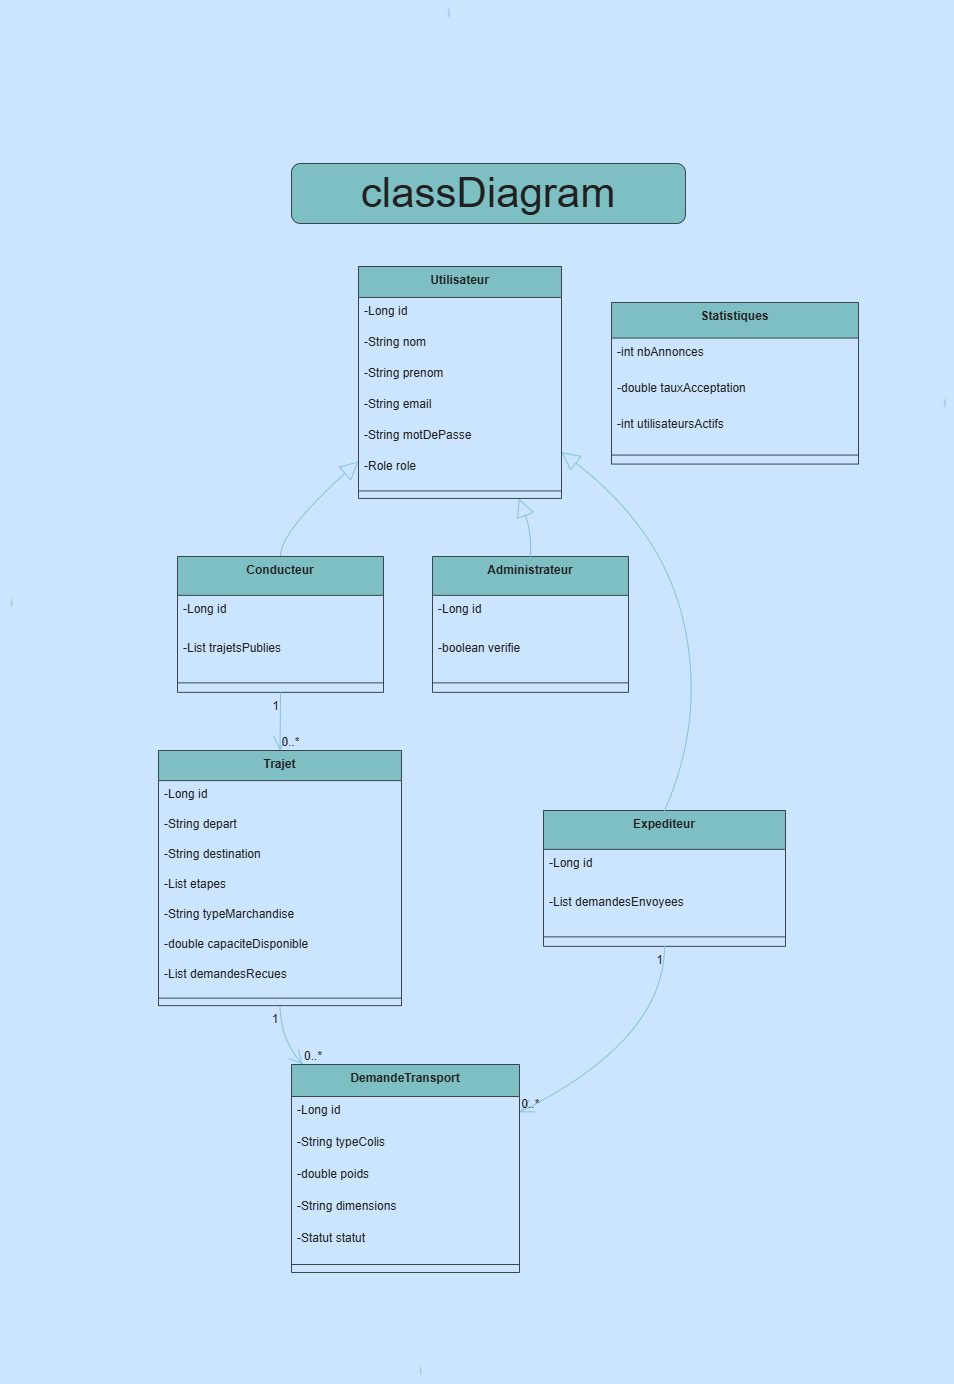

The diagram above was exported from draw.io. Its source (the exported page's mxGraphModel, read from the mxfile embedded in the PNG):
<mxGraphModel dx="1442" dy="962" grid="0" gridSize="10" guides="0" tooltips="1" connect="1" arrows="1" fold="1" page="0" pageScale="1" pageWidth="827" pageHeight="1169" background="light-dark(#FFFFFF,#CCE5FF)" math="0" shadow="0">
  <root>
    <mxCell id="0" />
    <mxCell id="1" parent="0" />
    <mxCell id="NutSRHe897Kn1m13Zn4L-121" value="Utilisateur" style="swimlane;fontStyle=1;align=center;verticalAlign=top;childLayout=stackLayout;horizontal=1;startSize=30.933333333333334;horizontalStack=0;resizeParent=1;resizeParentMax=0;resizeLast=0;collapsible=0;marginBottom=0;labelBackgroundColor=none;fillColor=#09555B;strokeColor=#BAC8D3;fontColor=#EEEEEE;" parent="1" vertex="1">
      <mxGeometry x="220" y="20" width="203" height="231.93333333333334" as="geometry" />
    </mxCell>
    <mxCell id="NutSRHe897Kn1m13Zn4L-122" value="-Long id" style="text;strokeColor=none;fillColor=none;align=left;verticalAlign=top;spacingLeft=4;spacingRight=4;overflow=hidden;rotatable=0;points=[[0,0.5],[1,0.5]];portConstraint=eastwest;labelBackgroundColor=none;fontColor=#EEEEEE;" parent="NutSRHe897Kn1m13Zn4L-121" vertex="1">
      <mxGeometry y="30.933333333333334" width="203" height="31" as="geometry" />
    </mxCell>
    <mxCell id="NutSRHe897Kn1m13Zn4L-123" value="-String nom" style="text;strokeColor=none;fillColor=none;align=left;verticalAlign=top;spacingLeft=4;spacingRight=4;overflow=hidden;rotatable=0;points=[[0,0.5],[1,0.5]];portConstraint=eastwest;labelBackgroundColor=none;fontColor=#EEEEEE;" parent="NutSRHe897Kn1m13Zn4L-121" vertex="1">
      <mxGeometry y="61.93333333333334" width="203" height="31" as="geometry" />
    </mxCell>
    <mxCell id="NutSRHe897Kn1m13Zn4L-124" value="-String prenom" style="text;strokeColor=none;fillColor=none;align=left;verticalAlign=top;spacingLeft=4;spacingRight=4;overflow=hidden;rotatable=0;points=[[0,0.5],[1,0.5]];portConstraint=eastwest;labelBackgroundColor=none;fontColor=#EEEEEE;" parent="NutSRHe897Kn1m13Zn4L-121" vertex="1">
      <mxGeometry y="92.93333333333334" width="203" height="31" as="geometry" />
    </mxCell>
    <mxCell id="NutSRHe897Kn1m13Zn4L-125" value="-String email" style="text;strokeColor=none;fillColor=none;align=left;verticalAlign=top;spacingLeft=4;spacingRight=4;overflow=hidden;rotatable=0;points=[[0,0.5],[1,0.5]];portConstraint=eastwest;labelBackgroundColor=none;fontColor=#EEEEEE;" parent="NutSRHe897Kn1m13Zn4L-121" vertex="1">
      <mxGeometry y="123.93333333333334" width="203" height="31" as="geometry" />
    </mxCell>
    <mxCell id="NutSRHe897Kn1m13Zn4L-126" value="-String motDePasse" style="text;strokeColor=none;fillColor=none;align=left;verticalAlign=top;spacingLeft=4;spacingRight=4;overflow=hidden;rotatable=0;points=[[0,0.5],[1,0.5]];portConstraint=eastwest;labelBackgroundColor=none;fontColor=#EEEEEE;" parent="NutSRHe897Kn1m13Zn4L-121" vertex="1">
      <mxGeometry y="154.93333333333334" width="203" height="31" as="geometry" />
    </mxCell>
    <mxCell id="NutSRHe897Kn1m13Zn4L-127" value="-Role role" style="text;strokeColor=none;fillColor=none;align=left;verticalAlign=top;spacingLeft=4;spacingRight=4;overflow=hidden;rotatable=0;points=[[0,0.5],[1,0.5]];portConstraint=eastwest;labelBackgroundColor=none;fontColor=#EEEEEE;" parent="NutSRHe897Kn1m13Zn4L-121" vertex="1">
      <mxGeometry y="185.93333333333334" width="203" height="31" as="geometry" />
    </mxCell>
    <mxCell id="NutSRHe897Kn1m13Zn4L-128" style="line;strokeWidth=1;fillColor=none;align=left;verticalAlign=middle;spacingTop=-1;spacingLeft=3;spacingRight=3;rotatable=0;labelPosition=right;points=[];portConstraint=eastwest;strokeColor=#BAC8D3;labelBackgroundColor=none;fontColor=#EEEEEE;" parent="NutSRHe897Kn1m13Zn4L-121" vertex="1">
      <mxGeometry y="216.93333333333334" width="203" height="15" as="geometry" />
    </mxCell>
    <mxCell id="NutSRHe897Kn1m13Zn4L-129" value="Conducteur" style="swimlane;fontStyle=1;align=center;verticalAlign=top;childLayout=stackLayout;horizontal=1;startSize=38.857142857142854;horizontalStack=0;resizeParent=1;resizeParentMax=0;resizeLast=0;collapsible=0;marginBottom=0;labelBackgroundColor=none;fillColor=#09555B;strokeColor=#BAC8D3;fontColor=#EEEEEE;" parent="1" vertex="1">
      <mxGeometry x="39" y="310" width="206" height="135.85714285714286" as="geometry" />
    </mxCell>
    <mxCell id="NutSRHe897Kn1m13Zn4L-130" value="-Long id" style="text;strokeColor=none;fillColor=none;align=left;verticalAlign=top;spacingLeft=4;spacingRight=4;overflow=hidden;rotatable=0;points=[[0,0.5],[1,0.5]];portConstraint=eastwest;labelBackgroundColor=none;fontColor=#EEEEEE;" parent="NutSRHe897Kn1m13Zn4L-129" vertex="1">
      <mxGeometry y="38.857142857142854" width="206" height="39" as="geometry" />
    </mxCell>
    <mxCell id="NutSRHe897Kn1m13Zn4L-131" value="-List trajetsPublies" style="text;strokeColor=none;fillColor=none;align=left;verticalAlign=top;spacingLeft=4;spacingRight=4;overflow=hidden;rotatable=0;points=[[0,0.5],[1,0.5]];portConstraint=eastwest;labelBackgroundColor=none;fontColor=#EEEEEE;" parent="NutSRHe897Kn1m13Zn4L-129" vertex="1">
      <mxGeometry y="77.85714285714286" width="206" height="39" as="geometry" />
    </mxCell>
    <mxCell id="NutSRHe897Kn1m13Zn4L-132" style="line;strokeWidth=1;fillColor=none;align=left;verticalAlign=middle;spacingTop=-1;spacingLeft=3;spacingRight=3;rotatable=0;labelPosition=right;points=[];portConstraint=eastwest;strokeColor=#BAC8D3;labelBackgroundColor=none;fontColor=#EEEEEE;" parent="NutSRHe897Kn1m13Zn4L-129" vertex="1">
      <mxGeometry y="116.85714285714286" width="206" height="19" as="geometry" />
    </mxCell>
    <mxCell id="NutSRHe897Kn1m13Zn4L-133" value="Expediteur" style="swimlane;fontStyle=1;align=center;verticalAlign=top;childLayout=stackLayout;horizontal=1;startSize=38.857142857142854;horizontalStack=0;resizeParent=1;resizeParentMax=0;resizeLast=0;collapsible=0;marginBottom=0;labelBackgroundColor=none;fillColor=#09555B;strokeColor=#BAC8D3;fontColor=#EEEEEE;" parent="1" vertex="1">
      <mxGeometry x="405" y="564" width="242" height="135.85714285714286" as="geometry" />
    </mxCell>
    <mxCell id="NutSRHe897Kn1m13Zn4L-134" value="-Long id" style="text;strokeColor=none;fillColor=none;align=left;verticalAlign=top;spacingLeft=4;spacingRight=4;overflow=hidden;rotatable=0;points=[[0,0.5],[1,0.5]];portConstraint=eastwest;labelBackgroundColor=none;fontColor=#EEEEEE;" parent="NutSRHe897Kn1m13Zn4L-133" vertex="1">
      <mxGeometry y="38.857142857142854" width="242" height="39" as="geometry" />
    </mxCell>
    <mxCell id="NutSRHe897Kn1m13Zn4L-135" value="-List demandesEnvoyees" style="text;strokeColor=none;fillColor=none;align=left;verticalAlign=top;spacingLeft=4;spacingRight=4;overflow=hidden;rotatable=0;points=[[0,0.5],[1,0.5]];portConstraint=eastwest;labelBackgroundColor=none;fontColor=#EEEEEE;" parent="NutSRHe897Kn1m13Zn4L-133" vertex="1">
      <mxGeometry y="77.85714285714286" width="242" height="39" as="geometry" />
    </mxCell>
    <mxCell id="NutSRHe897Kn1m13Zn4L-136" style="line;strokeWidth=1;fillColor=none;align=left;verticalAlign=middle;spacingTop=-1;spacingLeft=3;spacingRight=3;rotatable=0;labelPosition=right;points=[];portConstraint=eastwest;strokeColor=#BAC8D3;labelBackgroundColor=none;fontColor=#EEEEEE;" parent="NutSRHe897Kn1m13Zn4L-133" vertex="1">
      <mxGeometry y="116.85714285714286" width="242" height="19" as="geometry" />
    </mxCell>
    <mxCell id="NutSRHe897Kn1m13Zn4L-137" value="Administrateur" style="swimlane;fontStyle=1;align=center;verticalAlign=top;childLayout=stackLayout;horizontal=1;startSize=38.857142857142854;horizontalStack=0;resizeParent=1;resizeParentMax=0;resizeLast=0;collapsible=0;marginBottom=0;labelBackgroundColor=none;fillColor=#09555B;strokeColor=#BAC8D3;fontColor=#EEEEEE;" parent="1" vertex="1">
      <mxGeometry x="294" y="310" width="196" height="135.85714285714286" as="geometry" />
    </mxCell>
    <mxCell id="NutSRHe897Kn1m13Zn4L-138" value="-Long id" style="text;strokeColor=none;fillColor=none;align=left;verticalAlign=top;spacingLeft=4;spacingRight=4;overflow=hidden;rotatable=0;points=[[0,0.5],[1,0.5]];portConstraint=eastwest;labelBackgroundColor=none;fontColor=#EEEEEE;" parent="NutSRHe897Kn1m13Zn4L-137" vertex="1">
      <mxGeometry y="38.857142857142854" width="196" height="39" as="geometry" />
    </mxCell>
    <mxCell id="NutSRHe897Kn1m13Zn4L-139" value="-boolean verifie" style="text;strokeColor=none;fillColor=none;align=left;verticalAlign=top;spacingLeft=4;spacingRight=4;overflow=hidden;rotatable=0;points=[[0,0.5],[1,0.5]];portConstraint=eastwest;labelBackgroundColor=none;fontColor=#EEEEEE;" parent="NutSRHe897Kn1m13Zn4L-137" vertex="1">
      <mxGeometry y="77.85714285714286" width="196" height="39" as="geometry" />
    </mxCell>
    <mxCell id="NutSRHe897Kn1m13Zn4L-140" style="line;strokeWidth=1;fillColor=none;align=left;verticalAlign=middle;spacingTop=-1;spacingLeft=3;spacingRight=3;rotatable=0;labelPosition=right;points=[];portConstraint=eastwest;strokeColor=#BAC8D3;labelBackgroundColor=none;fontColor=#EEEEEE;" parent="NutSRHe897Kn1m13Zn4L-137" vertex="1">
      <mxGeometry y="116.85714285714286" width="196" height="19" as="geometry" />
    </mxCell>
    <mxCell id="NutSRHe897Kn1m13Zn4L-141" value="Trajet" style="swimlane;fontStyle=1;align=center;verticalAlign=top;childLayout=stackLayout;horizontal=1;startSize=30.11764705882353;horizontalStack=0;resizeParent=1;resizeParentMax=0;resizeLast=0;collapsible=0;marginBottom=0;labelBackgroundColor=none;fillColor=#09555B;strokeColor=#BAC8D3;fontColor=#EEEEEE;" parent="1" vertex="1">
      <mxGeometry x="20" y="504" width="243" height="255.11764705882354" as="geometry" />
    </mxCell>
    <mxCell id="NutSRHe897Kn1m13Zn4L-142" value="-Long id" style="text;strokeColor=none;fillColor=none;align=left;verticalAlign=top;spacingLeft=4;spacingRight=4;overflow=hidden;rotatable=0;points=[[0,0.5],[1,0.5]];portConstraint=eastwest;labelBackgroundColor=none;fontColor=#EEEEEE;" parent="NutSRHe897Kn1m13Zn4L-141" vertex="1">
      <mxGeometry y="30.11764705882353" width="243" height="30" as="geometry" />
    </mxCell>
    <mxCell id="NutSRHe897Kn1m13Zn4L-143" value="-String depart" style="text;strokeColor=none;fillColor=none;align=left;verticalAlign=top;spacingLeft=4;spacingRight=4;overflow=hidden;rotatable=0;points=[[0,0.5],[1,0.5]];portConstraint=eastwest;labelBackgroundColor=none;fontColor=#EEEEEE;" parent="NutSRHe897Kn1m13Zn4L-141" vertex="1">
      <mxGeometry y="60.11764705882353" width="243" height="30" as="geometry" />
    </mxCell>
    <mxCell id="NutSRHe897Kn1m13Zn4L-144" value="-String destination" style="text;strokeColor=none;fillColor=none;align=left;verticalAlign=top;spacingLeft=4;spacingRight=4;overflow=hidden;rotatable=0;points=[[0,0.5],[1,0.5]];portConstraint=eastwest;labelBackgroundColor=none;fontColor=#EEEEEE;" parent="NutSRHe897Kn1m13Zn4L-141" vertex="1">
      <mxGeometry y="90.11764705882354" width="243" height="30" as="geometry" />
    </mxCell>
    <mxCell id="NutSRHe897Kn1m13Zn4L-145" value="-List etapes" style="text;strokeColor=none;fillColor=none;align=left;verticalAlign=top;spacingLeft=4;spacingRight=4;overflow=hidden;rotatable=0;points=[[0,0.5],[1,0.5]];portConstraint=eastwest;labelBackgroundColor=none;fontColor=#EEEEEE;" parent="NutSRHe897Kn1m13Zn4L-141" vertex="1">
      <mxGeometry y="120.11764705882354" width="243" height="30" as="geometry" />
    </mxCell>
    <mxCell id="NutSRHe897Kn1m13Zn4L-146" value="-String typeMarchandise" style="text;strokeColor=none;fillColor=none;align=left;verticalAlign=top;spacingLeft=4;spacingRight=4;overflow=hidden;rotatable=0;points=[[0,0.5],[1,0.5]];portConstraint=eastwest;labelBackgroundColor=none;fontColor=#EEEEEE;" parent="NutSRHe897Kn1m13Zn4L-141" vertex="1">
      <mxGeometry y="150.11764705882354" width="243" height="30" as="geometry" />
    </mxCell>
    <mxCell id="NutSRHe897Kn1m13Zn4L-147" value="-double capaciteDisponible" style="text;strokeColor=none;fillColor=none;align=left;verticalAlign=top;spacingLeft=4;spacingRight=4;overflow=hidden;rotatable=0;points=[[0,0.5],[1,0.5]];portConstraint=eastwest;labelBackgroundColor=none;fontColor=#EEEEEE;" parent="NutSRHe897Kn1m13Zn4L-141" vertex="1">
      <mxGeometry y="180.11764705882354" width="243" height="30" as="geometry" />
    </mxCell>
    <mxCell id="NutSRHe897Kn1m13Zn4L-148" value="-List demandesRecues" style="text;strokeColor=none;fillColor=none;align=left;verticalAlign=top;spacingLeft=4;spacingRight=4;overflow=hidden;rotatable=0;points=[[0,0.5],[1,0.5]];portConstraint=eastwest;labelBackgroundColor=none;fontColor=#EEEEEE;" parent="NutSRHe897Kn1m13Zn4L-141" vertex="1">
      <mxGeometry y="210.11764705882354" width="243" height="30" as="geometry" />
    </mxCell>
    <mxCell id="NutSRHe897Kn1m13Zn4L-149" style="line;strokeWidth=1;fillColor=none;align=left;verticalAlign=middle;spacingTop=-1;spacingLeft=3;spacingRight=3;rotatable=0;labelPosition=right;points=[];portConstraint=eastwest;strokeColor=#BAC8D3;labelBackgroundColor=none;fontColor=#EEEEEE;" parent="NutSRHe897Kn1m13Zn4L-141" vertex="1">
      <mxGeometry y="240.11764705882354" width="243" height="15" as="geometry" />
    </mxCell>
    <mxCell id="NutSRHe897Kn1m13Zn4L-150" value="DemandeTransport" style="swimlane;fontStyle=1;align=center;verticalAlign=top;childLayout=stackLayout;horizontal=1;startSize=32;horizontalStack=0;resizeParent=1;resizeParentMax=0;resizeLast=0;collapsible=0;marginBottom=0;labelBackgroundColor=none;fillColor=#09555B;strokeColor=#BAC8D3;fontColor=#EEEEEE;" parent="1" vertex="1">
      <mxGeometry x="153" y="818" width="228" height="208" as="geometry" />
    </mxCell>
    <mxCell id="NutSRHe897Kn1m13Zn4L-151" value="-Long id" style="text;strokeColor=none;fillColor=none;align=left;verticalAlign=top;spacingLeft=4;spacingRight=4;overflow=hidden;rotatable=0;points=[[0,0.5],[1,0.5]];portConstraint=eastwest;labelBackgroundColor=none;fontColor=#EEEEEE;" parent="NutSRHe897Kn1m13Zn4L-150" vertex="1">
      <mxGeometry y="32" width="228" height="32" as="geometry" />
    </mxCell>
    <mxCell id="NutSRHe897Kn1m13Zn4L-152" value="-String typeColis" style="text;strokeColor=none;fillColor=none;align=left;verticalAlign=top;spacingLeft=4;spacingRight=4;overflow=hidden;rotatable=0;points=[[0,0.5],[1,0.5]];portConstraint=eastwest;labelBackgroundColor=none;fontColor=#EEEEEE;" parent="NutSRHe897Kn1m13Zn4L-150" vertex="1">
      <mxGeometry y="64" width="228" height="32" as="geometry" />
    </mxCell>
    <mxCell id="NutSRHe897Kn1m13Zn4L-153" value="-double poids" style="text;strokeColor=none;fillColor=none;align=left;verticalAlign=top;spacingLeft=4;spacingRight=4;overflow=hidden;rotatable=0;points=[[0,0.5],[1,0.5]];portConstraint=eastwest;labelBackgroundColor=none;fontColor=#EEEEEE;" parent="NutSRHe897Kn1m13Zn4L-150" vertex="1">
      <mxGeometry y="96" width="228" height="32" as="geometry" />
    </mxCell>
    <mxCell id="NutSRHe897Kn1m13Zn4L-154" value="-String dimensions" style="text;strokeColor=none;fillColor=none;align=left;verticalAlign=top;spacingLeft=4;spacingRight=4;overflow=hidden;rotatable=0;points=[[0,0.5],[1,0.5]];portConstraint=eastwest;labelBackgroundColor=none;fontColor=#EEEEEE;" parent="NutSRHe897Kn1m13Zn4L-150" vertex="1">
      <mxGeometry y="128" width="228" height="32" as="geometry" />
    </mxCell>
    <mxCell id="NutSRHe897Kn1m13Zn4L-155" value="-Statut statut" style="text;strokeColor=none;fillColor=none;align=left;verticalAlign=top;spacingLeft=4;spacingRight=4;overflow=hidden;rotatable=0;points=[[0,0.5],[1,0.5]];portConstraint=eastwest;labelBackgroundColor=none;fontColor=#EEEEEE;" parent="NutSRHe897Kn1m13Zn4L-150" vertex="1">
      <mxGeometry y="160" width="228" height="32" as="geometry" />
    </mxCell>
    <mxCell id="NutSRHe897Kn1m13Zn4L-156" style="line;strokeWidth=1;fillColor=none;align=left;verticalAlign=middle;spacingTop=-1;spacingLeft=3;spacingRight=3;rotatable=0;labelPosition=right;points=[];portConstraint=eastwest;strokeColor=#BAC8D3;labelBackgroundColor=none;fontColor=#EEEEEE;" parent="NutSRHe897Kn1m13Zn4L-150" vertex="1">
      <mxGeometry y="192" width="228" height="16" as="geometry" />
    </mxCell>
    <mxCell id="NutSRHe897Kn1m13Zn4L-157" value="Statistiques" style="swimlane;fontStyle=1;align=center;verticalAlign=top;childLayout=stackLayout;horizontal=1;startSize=35.55555555555556;horizontalStack=0;resizeParent=1;resizeParentMax=0;resizeLast=0;collapsible=0;marginBottom=0;labelBackgroundColor=none;fillColor=#09555B;strokeColor=#BAC8D3;fontColor=#EEEEEE;" parent="1" vertex="1">
      <mxGeometry x="473" y="56" width="247" height="161.55555555555554" as="geometry" />
    </mxCell>
    <mxCell id="NutSRHe897Kn1m13Zn4L-158" value="-int nbAnnonces" style="text;strokeColor=none;fillColor=none;align=left;verticalAlign=top;spacingLeft=4;spacingRight=4;overflow=hidden;rotatable=0;points=[[0,0.5],[1,0.5]];portConstraint=eastwest;labelBackgroundColor=none;fontColor=#EEEEEE;" parent="NutSRHe897Kn1m13Zn4L-157" vertex="1">
      <mxGeometry y="35.55555555555556" width="247" height="36" as="geometry" />
    </mxCell>
    <mxCell id="NutSRHe897Kn1m13Zn4L-159" value="-double tauxAcceptation" style="text;strokeColor=none;fillColor=none;align=left;verticalAlign=top;spacingLeft=4;spacingRight=4;overflow=hidden;rotatable=0;points=[[0,0.5],[1,0.5]];portConstraint=eastwest;labelBackgroundColor=none;fontColor=#EEEEEE;" parent="NutSRHe897Kn1m13Zn4L-157" vertex="1">
      <mxGeometry y="71.55555555555556" width="247" height="36" as="geometry" />
    </mxCell>
    <mxCell id="NutSRHe897Kn1m13Zn4L-160" value="-int utilisateursActifs" style="text;strokeColor=none;fillColor=none;align=left;verticalAlign=top;spacingLeft=4;spacingRight=4;overflow=hidden;rotatable=0;points=[[0,0.5],[1,0.5]];portConstraint=eastwest;labelBackgroundColor=none;fontColor=#EEEEEE;" parent="NutSRHe897Kn1m13Zn4L-157" vertex="1">
      <mxGeometry y="107.55555555555556" width="247" height="36" as="geometry" />
    </mxCell>
    <mxCell id="NutSRHe897Kn1m13Zn4L-161" style="line;strokeWidth=1;fillColor=none;align=left;verticalAlign=middle;spacingTop=-1;spacingLeft=3;spacingRight=3;rotatable=0;labelPosition=right;points=[];portConstraint=eastwest;strokeColor=#BAC8D3;labelBackgroundColor=none;fontColor=#EEEEEE;" parent="NutSRHe897Kn1m13Zn4L-157" vertex="1">
      <mxGeometry y="143.55555555555554" width="247" height="18" as="geometry" />
    </mxCell>
    <mxCell id="NutSRHe897Kn1m13Zn4L-162" value="" style="curved=1;startArrow=block;startSize=16;startFill=0;endArrow=none;exitX=0;exitY=0.84;entryX=0.5;entryY=0;rounded=0;fontSize=12;labelBackgroundColor=none;strokeColor=#0B4D6A;fontColor=default;" parent="1" source="NutSRHe897Kn1m13Zn4L-121" target="NutSRHe897Kn1m13Zn4L-129" edge="1">
      <mxGeometry relative="1" as="geometry">
        <Array as="points">
          <mxPoint x="142" y="285" />
        </Array>
      </mxGeometry>
    </mxCell>
    <mxCell id="NutSRHe897Kn1m13Zn4L-163" value="" style="curved=1;startArrow=block;startSize=16;startFill=0;endArrow=none;exitX=1;exitY=0.8;entryX=0.5;entryY=0;rounded=0;fontSize=12;labelBackgroundColor=none;strokeColor=#0B4D6A;fontColor=default;" parent="1" source="NutSRHe897Kn1m13Zn4L-121" target="NutSRHe897Kn1m13Zn4L-133" edge="1">
      <mxGeometry relative="1" as="geometry">
        <Array as="points">
          <mxPoint x="526" y="285" />
          <mxPoint x="566" y="474" />
        </Array>
      </mxGeometry>
    </mxCell>
    <mxCell id="NutSRHe897Kn1m13Zn4L-164" value="" style="curved=1;startArrow=block;startSize=16;startFill=0;endArrow=none;exitX=0.79;exitY=1;entryX=0.5;entryY=0;rounded=0;fontSize=12;labelBackgroundColor=none;strokeColor=#0B4D6A;fontColor=default;" parent="1" source="NutSRHe897Kn1m13Zn4L-121" target="NutSRHe897Kn1m13Zn4L-137" edge="1">
      <mxGeometry relative="1" as="geometry">
        <Array as="points">
          <mxPoint x="393" y="285" />
        </Array>
      </mxGeometry>
    </mxCell>
    <mxCell id="NutSRHe897Kn1m13Zn4L-165" value="" style="curved=1;startArrow=none;endArrow=open;endSize=12;exitX=0.5;exitY=1;entryX=0.5;entryY=0;rounded=0;fontSize=12;labelBackgroundColor=none;strokeColor=#0B4D6A;fontColor=default;" parent="1" source="NutSRHe897Kn1m13Zn4L-129" target="NutSRHe897Kn1m13Zn4L-141" edge="1">
      <mxGeometry relative="1" as="geometry">
        <Array as="points" />
      </mxGeometry>
    </mxCell>
    <mxCell id="NutSRHe897Kn1m13Zn4L-166" value="1" style="edgeLabel;resizable=0;labelBackgroundColor=none;fontSize=12;align=right;verticalAlign=top;fontColor=#EEEEEE;" parent="NutSRHe897Kn1m13Zn4L-165" vertex="1">
      <mxGeometry x="-1" relative="1" as="geometry" />
    </mxCell>
    <mxCell id="NutSRHe897Kn1m13Zn4L-167" value="0..*" style="edgeLabel;resizable=0;labelBackgroundColor=none;fontSize=12;align=left;verticalAlign=bottom;fontColor=#EEEEEE;" parent="NutSRHe897Kn1m13Zn4L-165" vertex="1">
      <mxGeometry x="1" relative="1" as="geometry" />
    </mxCell>
    <mxCell id="NutSRHe897Kn1m13Zn4L-168" value="" style="curved=1;startArrow=none;endArrow=open;endSize=12;exitX=0.5;exitY=1;entryX=0.05;entryY=0;rounded=0;fontSize=12;labelBackgroundColor=none;strokeColor=#0B4D6A;fontColor=default;" parent="1" source="NutSRHe897Kn1m13Zn4L-141" target="NutSRHe897Kn1m13Zn4L-150" edge="1">
      <mxGeometry relative="1" as="geometry">
        <Array as="points">
          <mxPoint x="142" y="793" />
        </Array>
      </mxGeometry>
    </mxCell>
    <mxCell id="NutSRHe897Kn1m13Zn4L-169" value="1" style="edgeLabel;resizable=0;labelBackgroundColor=none;fontSize=12;align=right;verticalAlign=top;fontColor=#EEEEEE;" parent="NutSRHe897Kn1m13Zn4L-168" vertex="1">
      <mxGeometry x="-1" relative="1" as="geometry" />
    </mxCell>
    <mxCell id="NutSRHe897Kn1m13Zn4L-170" value="0..*" style="edgeLabel;resizable=0;labelBackgroundColor=none;fontSize=12;align=left;verticalAlign=bottom;fontColor=#EEEEEE;" parent="NutSRHe897Kn1m13Zn4L-168" vertex="1">
      <mxGeometry x="1" relative="1" as="geometry" />
    </mxCell>
    <mxCell id="NutSRHe897Kn1m13Zn4L-171" value="" style="curved=1;startArrow=none;endArrow=open;endSize=12;exitX=0.5;exitY=1;entryX=1;entryY=0.23;rounded=0;fontSize=12;labelBackgroundColor=none;strokeColor=#0B4D6A;fontColor=default;" parent="1" source="NutSRHe897Kn1m13Zn4L-133" target="NutSRHe897Kn1m13Zn4L-150" edge="1">
      <mxGeometry relative="1" as="geometry">
        <Array as="points">
          <mxPoint x="526" y="793" />
        </Array>
      </mxGeometry>
    </mxCell>
    <mxCell id="NutSRHe897Kn1m13Zn4L-172" value="1" style="edgeLabel;resizable=0;labelBackgroundColor=none;fontSize=12;align=right;verticalAlign=top;fontColor=#EEEEEE;" parent="NutSRHe897Kn1m13Zn4L-171" vertex="1">
      <mxGeometry x="-1" relative="1" as="geometry" />
    </mxCell>
    <mxCell id="NutSRHe897Kn1m13Zn4L-173" value="0..*" style="edgeLabel;resizable=0;labelBackgroundColor=none;fontSize=12;align=left;verticalAlign=bottom;fontColor=#EEEEEE;" parent="NutSRHe897Kn1m13Zn4L-171" vertex="1">
      <mxGeometry x="1" relative="1" as="geometry" />
    </mxCell>
    <mxCell id="AkaWNQS7_Eg9_O6LHBXM-1" value="&lt;font style=&quot;font-size: 42px;&quot;&gt;classDiagram&lt;/font&gt;" style="rounded=1;whiteSpace=wrap;html=1;strokeColor=#BAC8D3;fontColor=#EEEEEE;fillColor=#09555B;labelBackgroundColor=none;" parent="1" vertex="1">
      <mxGeometry x="153" y="-83" width="394" height="60" as="geometry" />
    </mxCell>
    <mxCell id="VR33XTot4Wyx9PztVPa3-1" value="i" style="text;html=1;align=center;verticalAlign=middle;resizable=0;points=[];autosize=1;strokeColor=none;fillColor=none;fontColor=light-dark(#EEEEEE,#A9C4EB);" vertex="1" parent="1">
      <mxGeometry x="299" y="-246" width="21" height="26" as="geometry" />
    </mxCell>
    <mxCell id="VR33XTot4Wyx9PztVPa3-2" value="i" style="text;html=1;align=center;verticalAlign=middle;resizable=0;points=[];autosize=1;strokeColor=none;fillColor=none;fontColor=light-dark(#EEEEEE,#A9C4EB);" vertex="1" parent="1">
      <mxGeometry x="795" y="144" width="21" height="26" as="geometry" />
    </mxCell>
    <mxCell id="VR33XTot4Wyx9PztVPa3-3" value="i" style="text;html=1;align=center;verticalAlign=middle;resizable=0;points=[];autosize=1;strokeColor=none;fillColor=none;fontColor=light-dark(#EEEEEE,#A9C4EB);" vertex="1" parent="1">
      <mxGeometry x="271" y="1112" width="21" height="26" as="geometry" />
    </mxCell>
    <mxCell id="VR33XTot4Wyx9PztVPa3-4" value="i" style="text;html=1;align=center;verticalAlign=middle;resizable=0;points=[];autosize=1;strokeColor=none;fillColor=none;fontColor=light-dark(#EEEEEE,#A9C4EB);" vertex="1" parent="1">
      <mxGeometry x="-138" y="344" width="21" height="26" as="geometry" />
    </mxCell>
  </root>
</mxGraphModel>